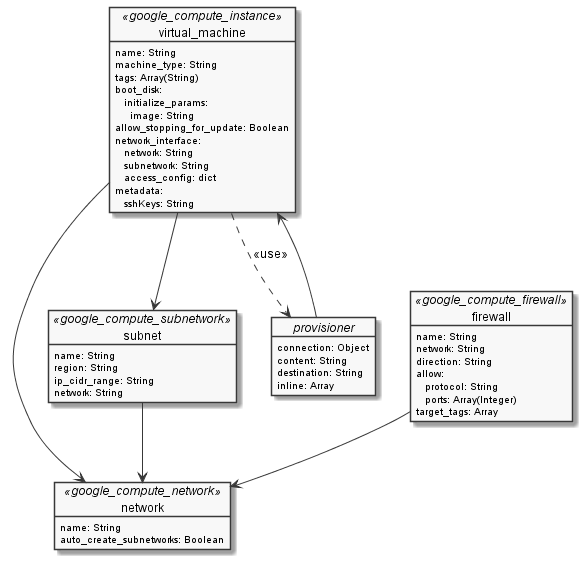

The diagram above was rendered by PlantUML. Its source (embedded in the PNG):
@startuml terraform

' Design Configuration
skinparam monochrome true
skinparam tabSize 2

object "network" as network <<google_compute_network>> {
    name: String
    auto_create_subnetworks: Boolean
}

object "subnet" as subnet <<google_compute_subnetwork>> {
    name: String
    region: String
    ip_cidr_range: String
    network: String
}

object "firewall" as firewall <<google_compute_firewall>> {
    name: String
    network: String
    direction: String
    allow:
        \t protocol: String
        \t ports: Array(Integer)
    target_tags: Array
}

object "virtual_machine" as vm <<google_compute_instance>> {
    name: String
    machine_type: String
    tags: Array(String)
    boot_disk:
        \t initialize_params:
            \t \t image: String
    allow_stopping_for_update: Boolean
    network_interface:
        \t network: String
        \t subnetwork: String
        \t access_config: dict
    metadata:
        \t sshKeys: String
}

object "//provisioner//" as provisioner {
    connection: Object
    content: String
    destination: String
    inline: Array
}

subnet --> network
firewall --> network

vm --> network
vm --> subnet

vm ..> provisioner : <<use>>

provisioner --> vm

@enduml